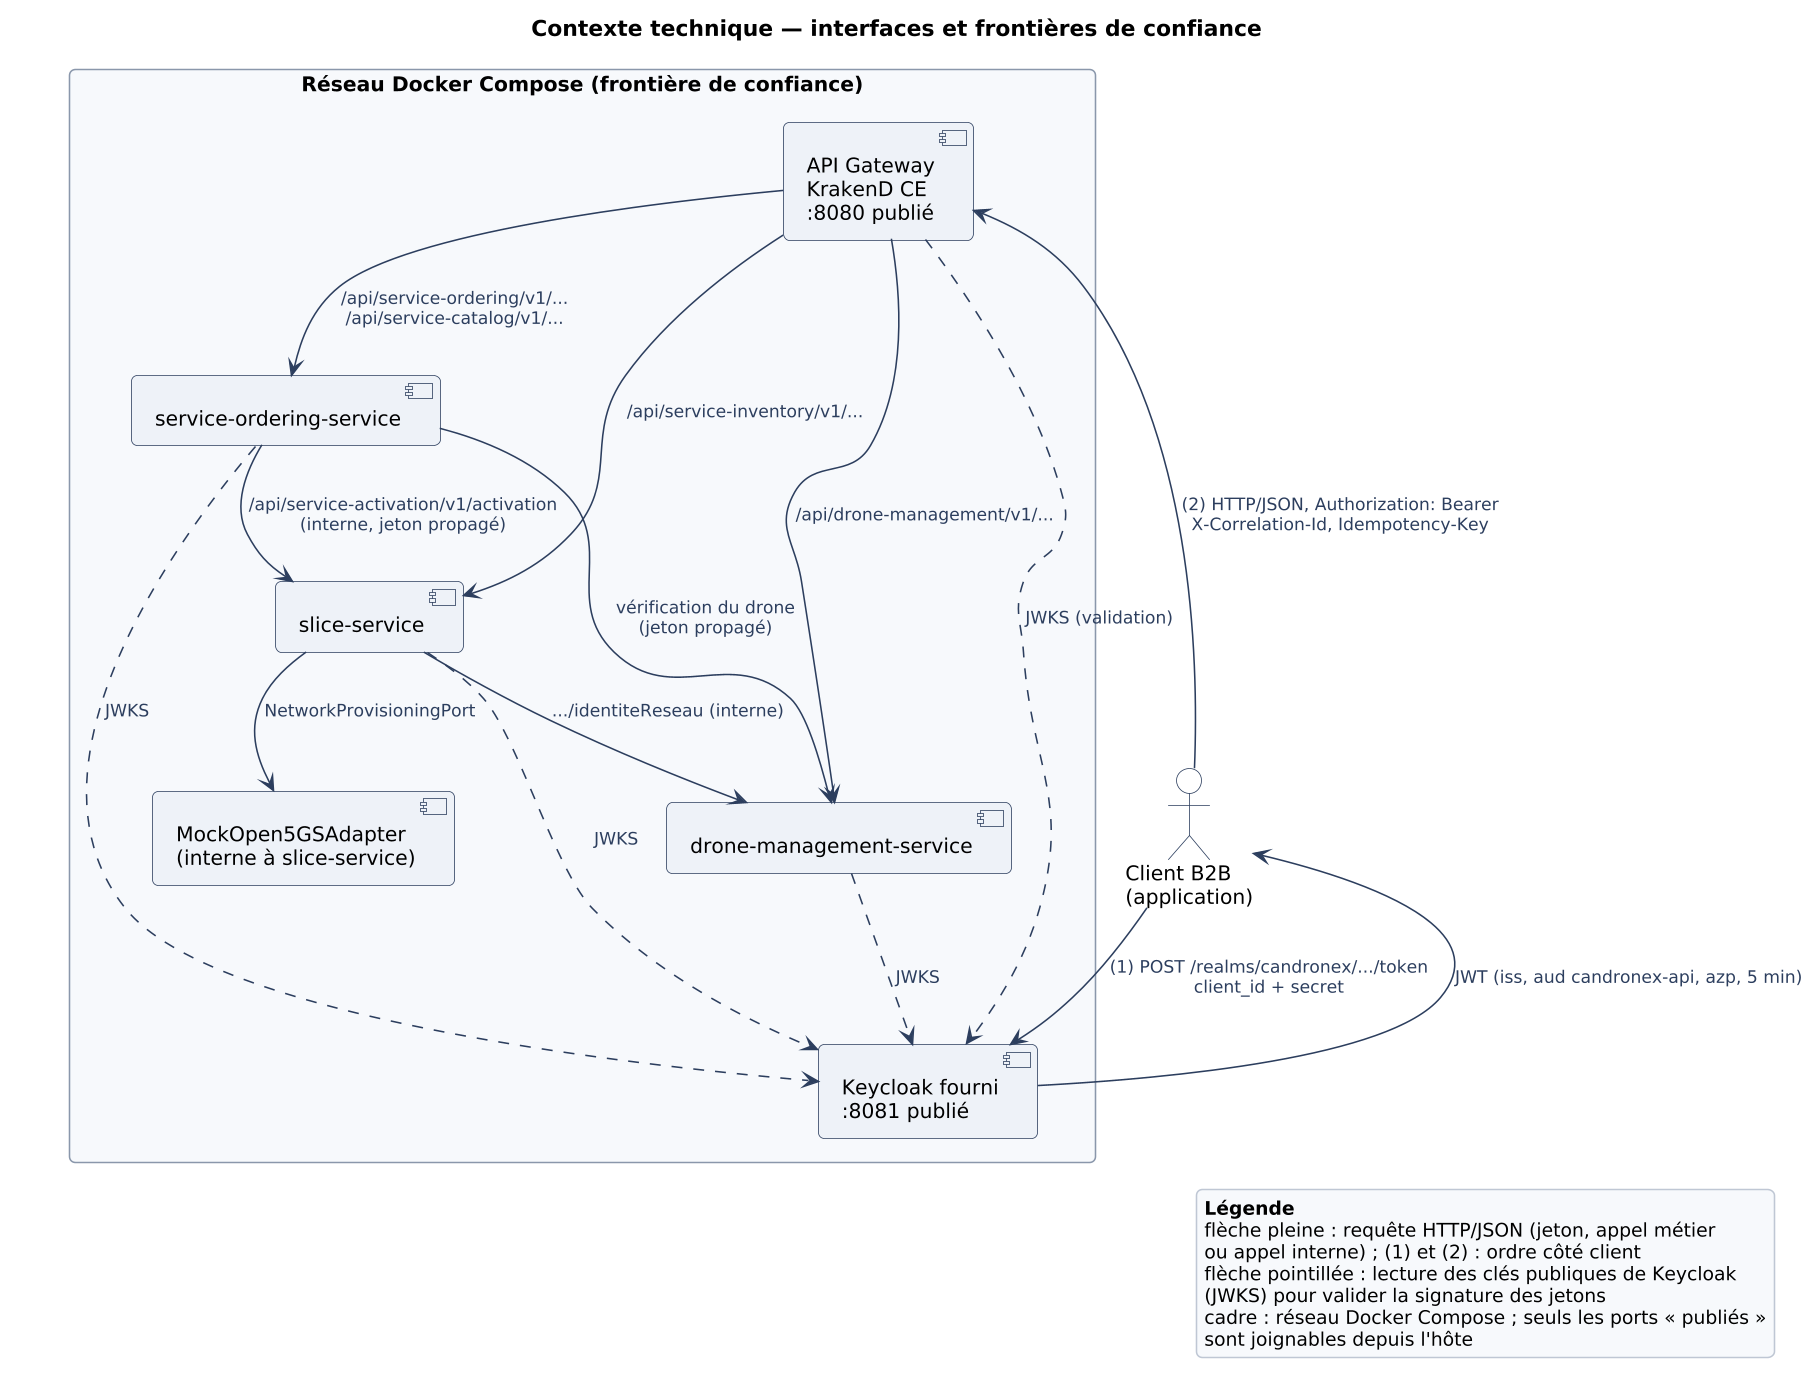

The diagram above was rendered by PlantUML. Its source (embedded in the PNG):
@startuml contexte-technique
skinparamlocked dpi 150
!include commun.iuml
title Contexte technique — interfaces et frontières de confiance

actor "Client B2B\n(application)" as Client

rectangle "Réseau Docker Compose (frontière de confiance)" as Interne #F7F9FC {
  component "Keycloak fourni\n:8081 publié" as Keycloak
  component "API Gateway\nKrakenD CE\n:8080 publié" as Passerelle
  component "drone-management-service" as Drone
  component "service-ordering-service" as Ordering
  component "slice-service" as Slice
  component "MockOpen5GSAdapter\n(interne à slice-service)" as Mock
}

Client --> Keycloak : (1) POST /realms/candronex/.../token\nclient_id + secret
Keycloak --> Client : JWT (iss, aud candronex-api, azp, 5 min)
Client --> Passerelle : (2) HTTP/JSON, Authorization: Bearer\nX-Correlation-Id, Idempotency-Key
Passerelle --> Drone : /api/drone-management/v1/...
Passerelle --> Ordering : /api/service-ordering/v1/...\n/api/service-catalog/v1/...
Passerelle --> Slice : /api/service-inventory/v1/...
Ordering --> Drone : vérification du drone\n(jeton propagé)
Ordering --> Slice : /api/service-activation/v1/activation\n(interne, jeton propagé)
Slice --> Drone : .../identiteReseau (interne)
Slice --> Mock : NetworkProvisioningPort
Passerelle ..> Keycloak : JWKS (validation)
Drone ..> Keycloak : JWKS
Ordering ..> Keycloak : JWKS
Slice ..> Keycloak : JWKS

legend right
  **Légende**
  flèche pleine : requête HTTP/JSON (jeton, appel métier
  ou appel interne) ; (1) et (2) : ordre côté client
  flèche pointillée : lecture des clés publiques de Keycloak
  (JWKS) pour valider la signature des jetons
  cadre : réseau Docker Compose ; seuls les ports « publiés »
  sont joignables depuis l'hôte
endlegend
@enduml